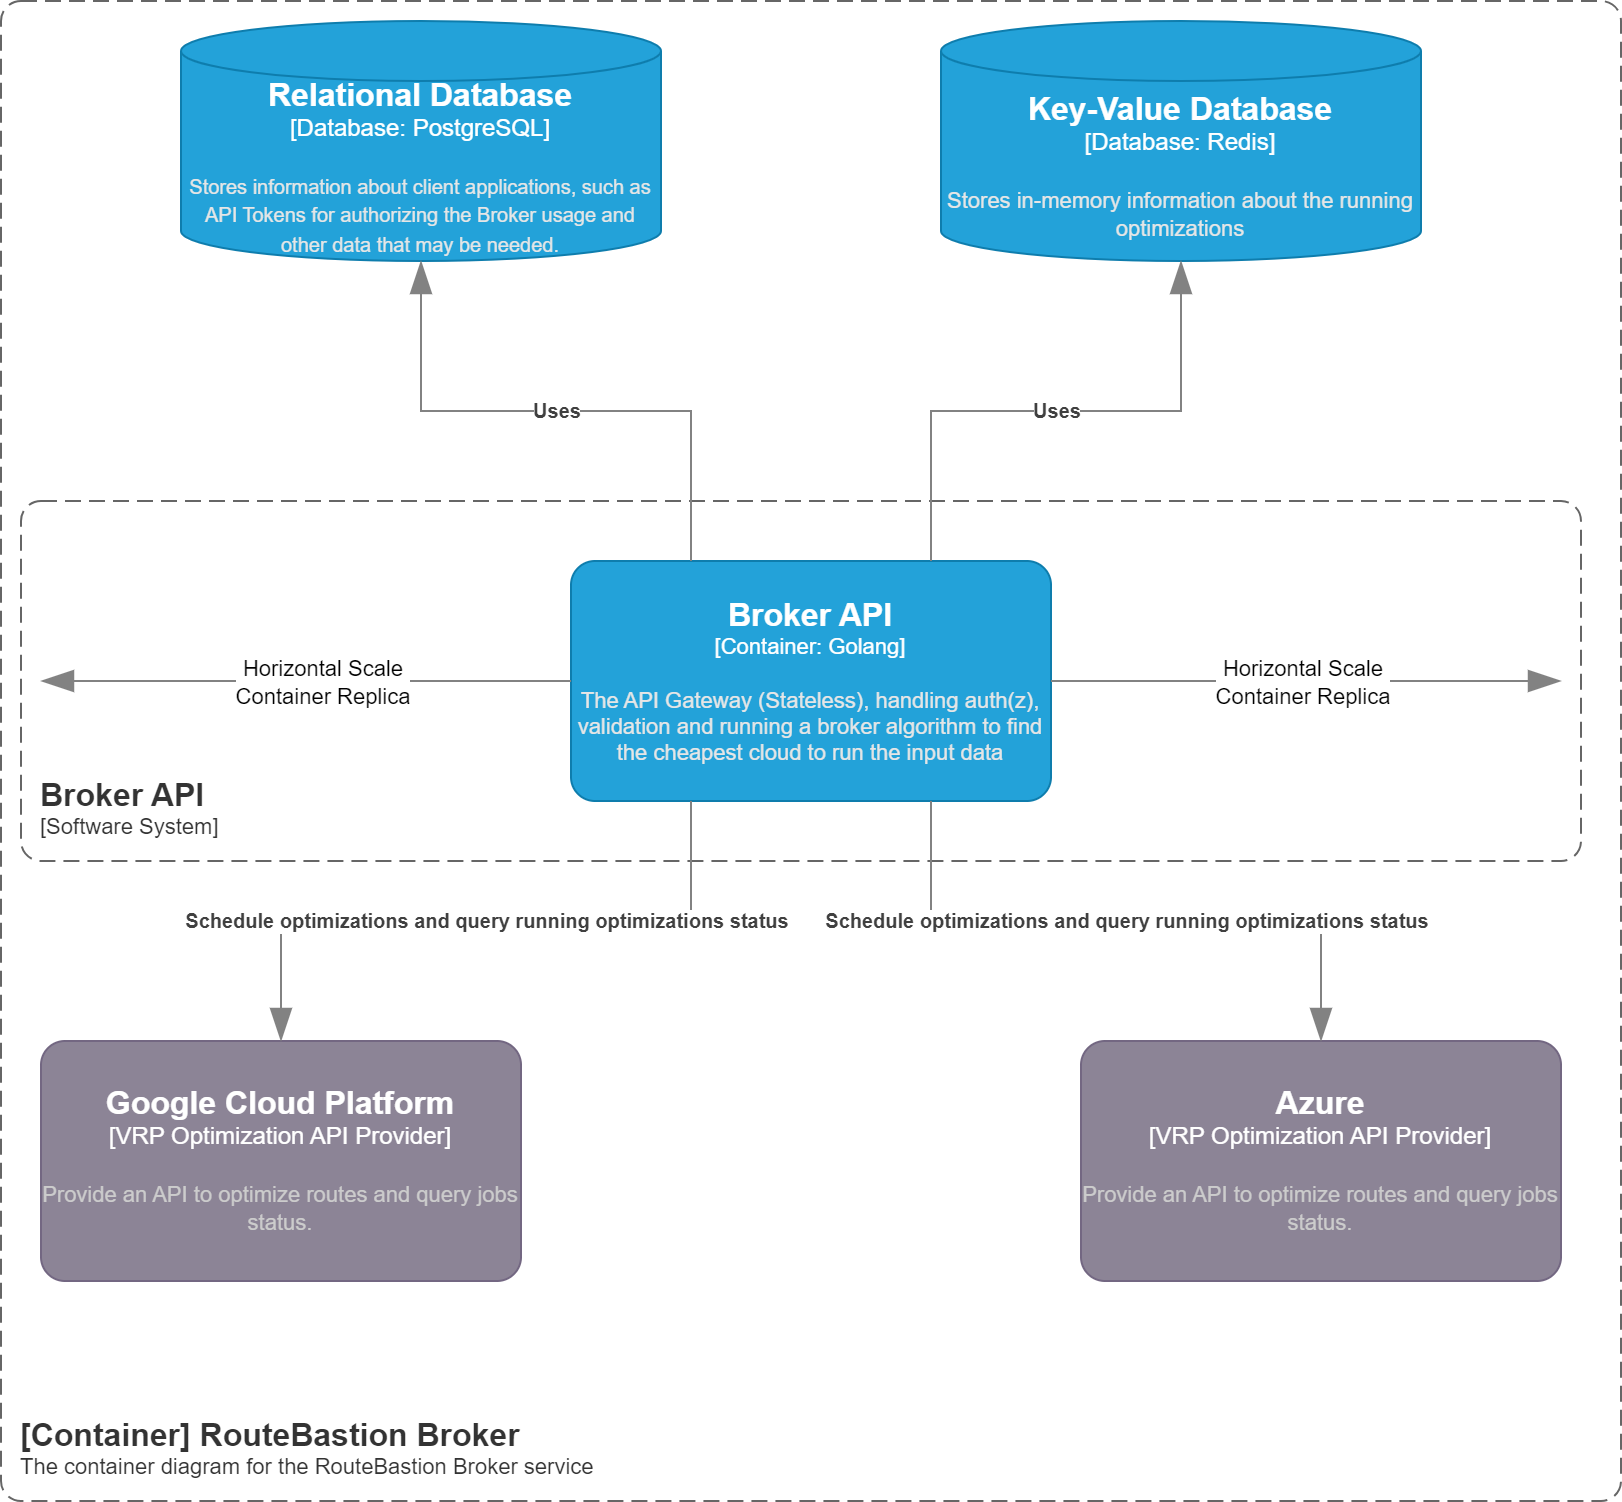

The diagram above was exported from draw.io. Its source (the exported page's mxGraphModel, read from the mxfile embedded in the PNG):
<mxGraphModel dx="2440" dy="878" grid="1" gridSize="10" guides="1" tooltips="1" connect="1" arrows="1" fold="1" page="1" pageScale="1" pageWidth="850" pageHeight="1100" math="0" shadow="0">
  <root>
    <mxCell id="0" />
    <mxCell id="1" parent="0" />
    <object placeholders="1" c4Name="[Container] RouteBastion Broker" c4Type="ContainerScopeBoundary" c4Application="The container diagram for the RouteBastion Broker service" label="&lt;font style=&quot;font-size: 16px&quot;&gt;&lt;b&gt;&lt;div style=&quot;text-align: left&quot;&gt;%c4Name%&lt;/div&gt;&lt;/b&gt;&lt;/font&gt;&lt;div style=&quot;text-align: left&quot;&gt;%c4Application%&lt;/div&gt;" id="2">
      <mxCell style="rounded=1;fontSize=11;whiteSpace=wrap;html=1;dashed=1;arcSize=20;fillColor=none;strokeColor=#666666;fontColor=#333333;labelBackgroundColor=none;align=left;verticalAlign=bottom;labelBorderColor=none;spacingTop=0;spacing=10;dashPattern=8 4;metaEdit=1;rotatable=0;perimeter=rectanglePerimeter;noLabel=0;labelPadding=0;allowArrows=0;connectable=0;expand=0;recursiveResize=0;editable=1;pointerEvents=0;absoluteArcSize=1;points=[[0.25,0,0],[0.5,0,0],[0.75,0,0],[1,0.25,0],[1,0.5,0],[1,0.75,0],[0.75,1,0],[0.5,1,0],[0.25,1,0],[0,0.75,0],[0,0.5,0],[0,0.25,0]];" vertex="1" parent="1">
        <mxGeometry x="20" y="170" width="810" height="750" as="geometry" />
      </mxCell>
    </object>
    <object placeholders="1" c4Name="Broker API" c4Type="SystemScopeBoundary" c4Application="Software System" label="&lt;font style=&quot;font-size: 16px&quot;&gt;&lt;b&gt;&lt;div style=&quot;text-align: left&quot;&gt;%c4Name%&lt;/div&gt;&lt;/b&gt;&lt;/font&gt;&lt;div style=&quot;text-align: left&quot;&gt;[%c4Application%]&lt;/div&gt;" id="3">
      <mxCell style="rounded=1;fontSize=11;whiteSpace=wrap;html=1;dashed=1;arcSize=20;fillColor=none;strokeColor=#666666;fontColor=#333333;labelBackgroundColor=none;align=left;verticalAlign=bottom;labelBorderColor=none;spacingTop=0;spacing=10;dashPattern=8 4;metaEdit=1;rotatable=0;perimeter=rectanglePerimeter;noLabel=0;labelPadding=0;allowArrows=0;connectable=0;expand=0;recursiveResize=0;editable=1;pointerEvents=0;absoluteArcSize=1;points=[[0.25,0,0],[0.5,0,0],[0.75,0,0],[1,0.25,0],[1,0.5,0],[1,0.75,0],[0.75,1,0],[0.5,1,0],[0.25,1,0],[0,0.75,0],[0,0.5,0],[0,0.25,0]];" vertex="1" parent="1">
        <mxGeometry x="30" y="420" width="780" height="180" as="geometry" />
      </mxCell>
    </object>
    <object placeholders="1" c4Name="Broker API" c4Type="Container" c4Technology="Golang" c4Description="The API Gateway (Stateless), handling auth(z), validation and running a broker algorithm to find the cheapest cloud to run the input data" label="&lt;font style=&quot;font-size: 16px&quot;&gt;&lt;b&gt;%c4Name%&lt;/b&gt;&lt;/font&gt;&lt;div&gt;[%c4Type%: %c4Technology%]&lt;/div&gt;&lt;br&gt;&lt;div&gt;&lt;font style=&quot;font-size: 11px&quot;&gt;&lt;font color=&quot;#E6E6E6&quot;&gt;%c4Description%&lt;/font&gt;&lt;/div&gt;" id="4">
      <mxCell style="rounded=1;whiteSpace=wrap;html=1;fontSize=11;labelBackgroundColor=none;fillColor=#23A2D9;fontColor=#ffffff;align=center;arcSize=10;strokeColor=#0E7DAD;metaEdit=1;resizable=0;points=[[0.25,0,0],[0.5,0,0],[0.75,0,0],[1,0.25,0],[1,0.5,0],[1,0.75,0],[0.75,1,0],[0.5,1,0],[0.25,1,0],[0,0.75,0],[0,0.5,0],[0,0.25,0]];" vertex="1" parent="1">
        <mxGeometry x="305" y="450" width="240" height="120" as="geometry" />
      </mxCell>
    </object>
    <object placeholders="1" c4Type="Relationship" id="5">
      <mxCell style="endArrow=blockThin;html=1;fontSize=10;fontColor=#404040;strokeWidth=1;endFill=1;strokeColor=#828282;elbow=vertical;metaEdit=1;endSize=14;startSize=14;jumpStyle=arc;jumpSize=16;rounded=0;edgeStyle=orthogonalEdgeStyle;exitX=1;exitY=0.5;exitDx=0;exitDy=0;exitPerimeter=0;" edge="1" source="4" parent="1">
        <mxGeometry width="240" relative="1" as="geometry">
          <mxPoint x="580" y="530" as="sourcePoint" />
          <mxPoint x="800" y="510" as="targetPoint" />
        </mxGeometry>
      </mxCell>
    </object>
    <mxCell id="6" value="Horizontal Scale&lt;div&gt;Container Replica&lt;/div&gt;" style="edgeLabel;html=1;align=center;verticalAlign=middle;resizable=0;points=[];" vertex="1" connectable="0" parent="5">
      <mxGeometry x="0.1692" y="2" relative="1" as="geometry">
        <mxPoint x="-24" y="2" as="offset" />
      </mxGeometry>
    </mxCell>
    <object placeholders="1" c4Type="Relationship" id="7">
      <mxCell style="endArrow=blockThin;html=1;fontSize=10;fontColor=#404040;strokeWidth=1;endFill=1;strokeColor=#828282;elbow=vertical;metaEdit=1;endSize=14;startSize=14;jumpStyle=arc;jumpSize=16;rounded=0;edgeStyle=orthogonalEdgeStyle;exitX=0;exitY=0.5;exitDx=0;exitDy=0;exitPerimeter=0;" edge="1" source="4" parent="1">
        <mxGeometry width="240" relative="1" as="geometry">
          <mxPoint x="555" y="520" as="sourcePoint" />
          <mxPoint x="40" y="510" as="targetPoint" />
        </mxGeometry>
      </mxCell>
    </object>
    <mxCell id="8" value="Horizontal Scale&lt;div&gt;Container Replica&lt;/div&gt;" style="edgeLabel;html=1;align=center;verticalAlign=middle;resizable=0;points=[];" vertex="1" connectable="0" parent="7">
      <mxGeometry x="0.1692" y="2" relative="1" as="geometry">
        <mxPoint x="30" y="-2" as="offset" />
      </mxGeometry>
    </mxCell>
    <object placeholders="1" c4Name="Key-Value Database" c4Type="Database" c4Technology="Redis" c4Description="Stores in-memory information about the running optimizations" label="&lt;font style=&quot;font-size: 16px&quot;&gt;&lt;b&gt;%c4Name%&lt;/b&gt;&lt;/font&gt;&lt;div&gt;[%c4Type%:&amp;nbsp;%c4Technology%]&lt;/div&gt;&lt;br&gt;&lt;div&gt;&lt;font style=&quot;font-size: 11px&quot;&gt;&lt;font color=&quot;#E6E6E6&quot;&gt;%c4Description%&lt;/font&gt;&lt;/div&gt;" id="9">
      <mxCell style="shape=cylinder3;size=15;whiteSpace=wrap;html=1;boundedLbl=1;rounded=0;labelBackgroundColor=none;fillColor=#23A2D9;fontSize=12;fontColor=#ffffff;align=center;strokeColor=#0E7DAD;metaEdit=1;points=[[0.5,0,0],[1,0.25,0],[1,0.5,0],[1,0.75,0],[0.5,1,0],[0,0.75,0],[0,0.5,0],[0,0.25,0]];resizable=0;" vertex="1" parent="1">
        <mxGeometry x="490" y="180" width="240" height="120" as="geometry" />
      </mxCell>
    </object>
    <object placeholders="1" c4Type="Relationship" c4Description="Uses" label="&lt;div style=&quot;text-align: left&quot;&gt;&lt;div style=&quot;text-align: center&quot;&gt;&lt;b&gt;%c4Description%&lt;/b&gt;&lt;/div&gt;" id="10">
      <mxCell style="endArrow=blockThin;html=1;fontSize=10;fontColor=#404040;strokeWidth=1;endFill=1;strokeColor=#828282;elbow=vertical;metaEdit=1;endSize=14;startSize=14;jumpStyle=arc;jumpSize=16;rounded=0;edgeStyle=orthogonalEdgeStyle;exitX=0.75;exitY=0;exitDx=0;exitDy=0;exitPerimeter=0;entryX=0.5;entryY=1;entryDx=0;entryDy=0;entryPerimeter=0;" edge="1" source="4" target="9" parent="1">
        <mxGeometry width="240" relative="1" as="geometry">
          <mxPoint x="540" y="410" as="sourcePoint" />
          <mxPoint x="780" y="410" as="targetPoint" />
        </mxGeometry>
      </mxCell>
    </object>
    <object placeholders="1" c4Name="Relational Database" c4Type="Database" c4Technology="PostgreSQL" c4Description="Stores information about client applications, such as API Tokens for authorizing the Broker usage and other data that may be needed." label="&lt;font style=&quot;font-size: 16px&quot;&gt;&lt;b&gt;%c4Name%&lt;/b&gt;&lt;/font&gt;&lt;div&gt;[%c4Type%:&amp;nbsp;%c4Technology%]&lt;/div&gt;&lt;br&gt;&lt;div&gt;&lt;font style=&quot;font-size: 10px&quot;&gt;&lt;font color=&quot;#E6E6E6&quot;&gt;%c4Description%&lt;/font&gt;&lt;/div&gt;" id="11">
      <mxCell style="shape=cylinder3;size=15;whiteSpace=wrap;html=1;boundedLbl=1;rounded=0;labelBackgroundColor=none;fillColor=#23A2D9;fontSize=12;fontColor=#ffffff;align=center;strokeColor=#0E7DAD;metaEdit=1;points=[[0.5,0,0],[1,0.25,0],[1,0.5,0],[1,0.75,0],[0.5,1,0],[0,0.75,0],[0,0.5,0],[0,0.25,0]];resizable=0;" vertex="1" parent="1">
        <mxGeometry x="110" y="180" width="240" height="120" as="geometry" />
      </mxCell>
    </object>
    <object placeholders="1" c4Type="Relationship" c4Description="Uses" label="&lt;div style=&quot;text-align: left&quot;&gt;&lt;div style=&quot;text-align: center&quot;&gt;&lt;b&gt;%c4Description%&lt;/b&gt;&lt;/div&gt;" id="12">
      <mxCell style="endArrow=blockThin;html=1;fontSize=10;fontColor=#404040;strokeWidth=1;endFill=1;strokeColor=#828282;elbow=vertical;metaEdit=1;endSize=14;startSize=14;jumpStyle=arc;jumpSize=16;rounded=0;edgeStyle=orthogonalEdgeStyle;exitX=0.25;exitY=0;exitDx=0;exitDy=0;exitPerimeter=0;entryX=0.5;entryY=1;entryDx=0;entryDy=0;entryPerimeter=0;" edge="1" source="4" target="11" parent="1">
        <mxGeometry width="240" relative="1" as="geometry">
          <mxPoint x="495" y="460" as="sourcePoint" />
          <mxPoint x="675" y="310" as="targetPoint" />
        </mxGeometry>
      </mxCell>
    </object>
    <object placeholders="1" c4Name="Google Cloud Platform" c4Type="VRP Optimization API Provider" c4Description="Provide an API to optimize routes and query jobs status." label="&lt;font style=&quot;font-size: 16px&quot;&gt;&lt;b&gt;%c4Name%&lt;/b&gt;&lt;/font&gt;&lt;div&gt;[%c4Type%]&lt;/div&gt;&lt;br&gt;&lt;div&gt;&lt;font style=&quot;font-size: 11px&quot;&gt;&lt;font color=&quot;#cccccc&quot;&gt;%c4Description%&lt;/font&gt;&lt;/div&gt;" id="13">
      <mxCell style="rounded=1;whiteSpace=wrap;html=1;labelBackgroundColor=none;fillColor=#8C8496;fontColor=#ffffff;align=center;arcSize=10;strokeColor=#736782;metaEdit=1;resizable=0;points=[[0.25,0,0],[0.5,0,0],[0.75,0,0],[1,0.25,0],[1,0.5,0],[1,0.75,0],[0.75,1,0],[0.5,1,0],[0.25,1,0],[0,0.75,0],[0,0.5,0],[0,0.25,0]];" vertex="1" parent="1">
        <mxGeometry x="40" y="690" width="240" height="120" as="geometry" />
      </mxCell>
    </object>
    <object placeholders="1" c4Name="Azure" c4Type="VRP Optimization API Provider" c4Description="Provide an API to optimize routes and query jobs status." label="&lt;font style=&quot;font-size: 16px&quot;&gt;&lt;b&gt;%c4Name%&lt;/b&gt;&lt;/font&gt;&lt;div&gt;[%c4Type%]&lt;/div&gt;&lt;br&gt;&lt;div&gt;&lt;font style=&quot;font-size: 11px&quot;&gt;&lt;font color=&quot;#cccccc&quot;&gt;%c4Description%&lt;/font&gt;&lt;/div&gt;" id="14">
      <mxCell style="rounded=1;whiteSpace=wrap;html=1;labelBackgroundColor=none;fillColor=#8C8496;fontColor=#ffffff;align=center;arcSize=10;strokeColor=#736782;metaEdit=1;resizable=0;points=[[0.25,0,0],[0.5,0,0],[0.75,0,0],[1,0.25,0],[1,0.5,0],[1,0.75,0],[0.75,1,0],[0.5,1,0],[0.25,1,0],[0,0.75,0],[0,0.5,0],[0,0.25,0]];" vertex="1" parent="1">
        <mxGeometry x="560" y="690" width="240" height="120" as="geometry" />
      </mxCell>
    </object>
    <object placeholders="1" c4Type="Relationship" c4Description="Schedule optimizations and query running optimizations status" label="&lt;div style=&quot;text-align: left&quot;&gt;&lt;div style=&quot;text-align: center&quot;&gt;&lt;b&gt;%c4Description%&lt;/b&gt;&lt;/div&gt;" id="15">
      <mxCell style="endArrow=blockThin;html=1;fontSize=10;fontColor=#404040;strokeWidth=1;endFill=1;strokeColor=#828282;elbow=vertical;metaEdit=1;endSize=14;startSize=14;jumpStyle=arc;jumpSize=16;rounded=0;edgeStyle=orthogonalEdgeStyle;exitX=0.75;exitY=1;exitDx=0;exitDy=0;exitPerimeter=0;entryX=0.5;entryY=0;entryDx=0;entryDy=0;entryPerimeter=0;" edge="1" source="4" target="14" parent="1">
        <mxGeometry width="240" relative="1" as="geometry">
          <mxPoint x="500" y="670" as="sourcePoint" />
          <mxPoint x="740" y="670" as="targetPoint" />
        </mxGeometry>
      </mxCell>
    </object>
    <object placeholders="1" c4Type="Relationship" c4Description="Schedule optimizations and query running optimizations status" label="&lt;div style=&quot;text-align: left&quot;&gt;&lt;div style=&quot;text-align: center&quot;&gt;&lt;b&gt;%c4Description%&lt;/b&gt;&lt;/div&gt;" id="16">
      <mxCell style="endArrow=blockThin;html=1;fontSize=10;fontColor=#404040;strokeWidth=1;endFill=1;strokeColor=#828282;elbow=vertical;metaEdit=1;endSize=14;startSize=14;jumpStyle=arc;jumpSize=16;rounded=0;edgeStyle=orthogonalEdgeStyle;exitX=0.25;exitY=1;exitDx=0;exitDy=0;exitPerimeter=0;entryX=0.5;entryY=0;entryDx=0;entryDy=0;entryPerimeter=0;" edge="1" source="4" target="13" parent="1">
        <mxGeometry width="240" relative="1" as="geometry">
          <mxPoint x="500" y="670" as="sourcePoint" />
          <mxPoint x="740" y="670" as="targetPoint" />
        </mxGeometry>
      </mxCell>
    </object>
  </root>
</mxGraphModel>